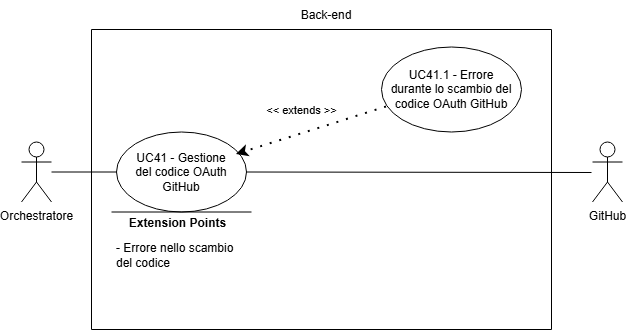

The diagram above was exported from draw.io. Its source (the exported page's mxGraphModel, read from the mxfile embedded in the PNG):
<mxGraphModel dx="1878" dy="844" grid="1" gridSize="10" guides="1" tooltips="1" connect="1" arrows="1" fold="1" page="1" pageScale="1" pageWidth="827" pageHeight="1169" math="0" shadow="0">
  <root>
    <mxCell id="0" />
    <mxCell id="1" parent="0" />
    <mxCell id="_rhjOmhj9qkal5ieOYzh-1" parent="1" style="shape=umlActor;verticalLabelPosition=bottom;verticalAlign=top;html=1;outlineConnect=0;align=center;" value="Orchestratore" vertex="1">
      <mxGeometry height="60" width="30" x="160" y="282.5" as="geometry" />
    </mxCell>
    <mxCell id="_rhjOmhj9qkal5ieOYzh-4" parent="1" style="swimlane;startSize=0;" value="" vertex="1">
      <mxGeometry height="300" width="460" x="230" y="170" as="geometry">
        <mxRectangle height="40" width="50" x="310" y="350" as="alternateBounds" />
      </mxGeometry>
    </mxCell>
    <mxCell id="_rhjOmhj9qkal5ieOYzh-6" parent="_rhjOmhj9qkal5ieOYzh-4" style="ellipse;whiteSpace=wrap;html=1;" value="" vertex="1">
      <mxGeometry height="80" width="130" x="25" y="102.5" as="geometry" />
    </mxCell>
    <mxCell id="_rhjOmhj9qkal5ieOYzh-7" parent="_rhjOmhj9qkal5ieOYzh-4" style="ellipse;whiteSpace=wrap;html=1;" value="" vertex="1">
      <mxGeometry height="85" width="140" x="290" y="17.5" as="geometry" />
    </mxCell>
    <mxCell id="_rhjOmhj9qkal5ieOYzh-9" edge="1" parent="_rhjOmhj9qkal5ieOYzh-4" style="endArrow=none;html=1;rounded=0;" value="">
      <mxGeometry height="50" relative="1" width="50" as="geometry">
        <Array as="points" />
        <mxPoint x="20" y="182.5" as="sourcePoint" />
        <mxPoint x="160" y="182.5" as="targetPoint" />
      </mxGeometry>
    </mxCell>
    <mxCell id="_rhjOmhj9qkal5ieOYzh-10" connectable="0" parent="_rhjOmhj9qkal5ieOYzh-9" style="edgeLabel;html=1;align=center;verticalAlign=middle;resizable=0;points=[];" value="&lt;b&gt;&lt;font style=&quot;font-size: 12px;&quot;&gt;Extension Points&lt;/font&gt;&lt;/b&gt;" vertex="1">
      <mxGeometry relative="1" x="0.6462" as="geometry">
        <mxPoint x="-50" y="11" as="offset" />
      </mxGeometry>
    </mxCell>
    <mxCell id="_rhjOmhj9qkal5ieOYzh-11" parent="_rhjOmhj9qkal5ieOYzh-4" style="text;html=1;align=left;verticalAlign=middle;whiteSpace=wrap;rounded=0;" value="&lt;font style=&quot;font-size: 12px;&quot;&gt;- Errore nello scambio del codice&lt;/font&gt;" vertex="1">
      <mxGeometry height="30" width="137.5" x="22.5" y="210.5" as="geometry" />
    </mxCell>
    <mxCell id="_rhjOmhj9qkal5ieOYzh-12" parent="_rhjOmhj9qkal5ieOYzh-4" style="text;html=1;align=center;verticalAlign=middle;whiteSpace=wrap;rounded=0;" value="&lt;div style=&quot;&quot;&gt;&lt;span style=&quot;background-color: transparent; color: light-dark(rgb(0, 0, 0), rgb(255, 255, 255));&quot;&gt;UC41 - Gestione del codice OAuth GitHub&lt;/span&gt;&lt;/div&gt;" vertex="1">
      <mxGeometry height="70" width="110" x="35" y="107.5" as="geometry" />
    </mxCell>
    <mxCell id="_rhjOmhj9qkal5ieOYzh-13" parent="_rhjOmhj9qkal5ieOYzh-4" style="text;html=1;align=center;verticalAlign=middle;whiteSpace=wrap;rounded=0;" value="UC41.1 - Errore durante lo scambio del codice OAuth GitHub" vertex="1">
      <mxGeometry height="70" width="130" x="295" y="25" as="geometry" />
    </mxCell>
    <mxCell id="_rhjOmhj9qkal5ieOYzh-17" edge="1" parent="_rhjOmhj9qkal5ieOYzh-4" source="_rhjOmhj9qkal5ieOYzh-13" style="endArrow=classic;startArrow=none;endFill=1;startFill=0;html=1;verticalAlign=bottom;dashed=1;labelBackgroundColor=none;rounded=0;dashPattern=1 4;curved=0;endSize=6;strokeWidth=2;exitX=0;exitY=0.75;exitDx=0;exitDy=0;entryX=1;entryY=0.25;entryDx=0;entryDy=0;" target="_rhjOmhj9qkal5ieOYzh-12" value="&amp;lt;&amp;lt; extends &amp;gt;&amp;gt;">
      <mxGeometry relative="1" width="160" x="0.078" y="-14" as="geometry">
        <mxPoint as="offset" />
        <Array as="points" />
        <mxPoint x="-45" y="517.5" as="sourcePoint" />
        <mxPoint x="185" y="517.5" as="targetPoint" />
      </mxGeometry>
    </mxCell>
    <mxCell id="_rhjOmhj9qkal5ieOYzh-5" parent="1" style="text;html=1;align=center;verticalAlign=middle;whiteSpace=wrap;rounded=0;" value="Back-end" vertex="1">
      <mxGeometry height="30" width="60" x="435" y="141" as="geometry" />
    </mxCell>
    <mxCell id="_rhjOmhj9qkal5ieOYzh-8" edge="1" parent="1" source="_rhjOmhj9qkal5ieOYzh-1" style="endArrow=none;html=1;rounded=0;entryX=0;entryY=0.5;entryDx=0;entryDy=0;" target="_rhjOmhj9qkal5ieOYzh-6" value="">
      <mxGeometry height="50" relative="1" width="50" as="geometry">
        <mxPoint x="390" y="460" as="sourcePoint" />
        <mxPoint x="440" y="410" as="targetPoint" />
      </mxGeometry>
    </mxCell>
    <mxCell id="Fn_Gi6iL_zqyK4udBpkv-1" parent="1" style="shape=umlActor;verticalLabelPosition=bottom;verticalAlign=top;html=1;outlineConnect=0;align=center;" value="GitHub" vertex="1">
      <mxGeometry height="60" width="30" x="731" y="282.5" as="geometry" />
    </mxCell>
    <mxCell id="Fn_Gi6iL_zqyK4udBpkv-2" edge="1" parent="1" source="_rhjOmhj9qkal5ieOYzh-6" style="endArrow=none;html=1;rounded=0;exitX=1;exitY=0.5;exitDx=0;exitDy=0;" value="">
      <mxGeometry height="50" relative="1" width="50" as="geometry">
        <mxPoint x="700" y="640" as="sourcePoint" />
        <mxPoint x="730" y="313" as="targetPoint" />
      </mxGeometry>
    </mxCell>
  </root>
</mxGraphModel>